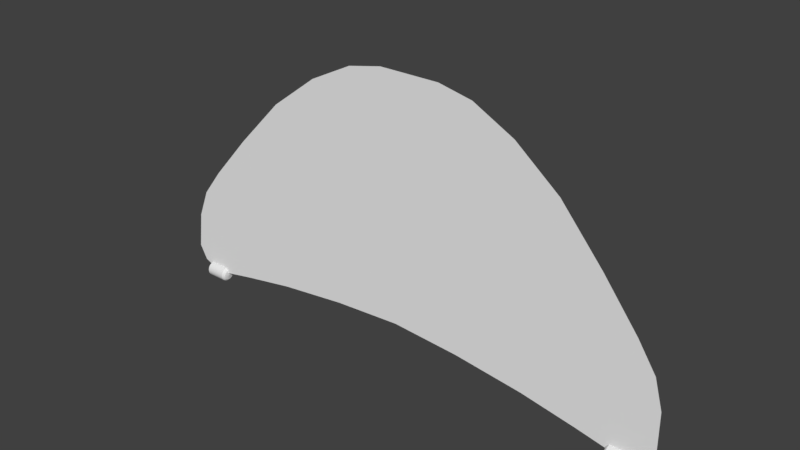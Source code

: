 # Source: Radio_Hatch.blend  (saved by Blender 2.79.0; exported with 4.5.12 LTS)
import bpy
from mathutils import Matrix  # noqa: F401  (used for matrix-valued properties, if any)

bpy.ops.wm.read_factory_settings(use_empty=True)
scene = bpy.context.scene
scene.name = 'Scene'

# ---- collections
col_collection_1 = bpy.data.collections.new('Collection 1'); scene.collection.children.link(col_collection_1)

# ---- world
world_world = bpy.data.worlds.new('World'); scene.world = world_world
world_world.color = (0.05088, 0.05088, 0.05088)
world_world.use_sun_shadow = False
world_world.sun_shadow_jitter_overblur = 0.0
world_world.cycles.sampling_method = 'MANUAL'

# ---- meshes
me_cube_003 = bpy.data.meshes.new('Cube.003')
me_cube_003.from_pydata([(0.5719, -0.09589, -0.3975), (0.4093, -0.0935, -0.3594), (0.2047, -0.09145, -0.3269), (0.0001109, -0.09035, -0.3093), (-0.459, -0.0465, 0.388), (-0.3224, -0.03754, 0.5305), (-0.5908, -0.05881, 0.1923), (-0.699, -0.06993, 0.01539), (-0.755, -0.07664, -0.0914), (-0.7819, -0.08371, -0.2038), (-0.7864, -0.09268, -0.3464), (-0.2045, -0.09145, -0.3269), (-0.4091, -0.0935, -0.3594), (-0.7595, -0.09614, -0.4015), (-0.7006, -0.09805, -0.4318), (-0.5719, -0.0959, -0.3977), (0.7818, -0.08371, -0.2038), (0.7863, -0.09267, -0.3463), (0.755, -0.07664, -0.09134), (0.7594, -0.09614, -0.4014), (0.7005, -0.09804, -0.4317), (0.699, -0.06993, 0.01532), (0.459, -0.04651, 0.3879), (0.5907, -0.05881, 0.1922), (0.1951, -0.03207, 0.6176), (0.3223, -0.03754, 0.5305), (0.09157, -0.03025, 0.6465), (-0.09162, -0.03025, 0.6465), (-2.46e-05, -0.03025, 0.6465), (-0.1951, -0.03207, 0.6175), (-0.7305, 0.04946, -0.4294), (-0.671, 0.04946, -0.4294), (-0.7305, 0.04851, -0.4353), (-0.671, 0.04851, -0.4353), (-0.7305, 0.04261, -0.4411), (-0.671, 0.04261, -0.4411), (-0.7305, 0.03199, -0.4465), (-0.671, 0.03199, -0.4465), (-0.7305, 0.01706, -0.4513), (-0.671, 0.01706, -0.4513), (-0.7305, -0.001622, -0.4553), (-0.671, -0.001622, -0.4553), (-0.7305, -0.02333, -0.4584), (-0.671, -0.02333, -0.4584), (-0.7305, -0.04722, -0.4605), (-0.671, -0.04722, -0.4605), (-0.7305, -0.07238, -0.4614), (-0.671, -0.07238, -0.4614), (-0.7305, -0.09785, -0.4612), (-0.671, -0.09785, -0.4612), (-0.7305, -0.1226, -0.4598), (-0.671, -0.1226, -0.4598), (-0.7305, -0.1458, -0.4573), (-0.671, -0.1458, -0.4573), (-0.7305, -0.1665, -0.4539), (-0.671, -0.1665, -0.4539), (-0.7305, -0.1838, -0.4495), (-0.671, -0.1838, -0.4495), (-0.7305, -0.1972, -0.4445), (-0.671, -0.1972, -0.4445), (-0.7305, -0.206, -0.4389), (-0.671, -0.206, -0.4389), (-0.7305, -0.2101, -0.4331), (-0.671, -0.2101, -0.4331), (-0.7305, -0.2091, -0.4271), (-0.671, -0.2091, -0.4271), (-0.7305, -0.2032, -0.4214), (-0.671, -0.2032, -0.4214), (-0.7305, -0.1926, -0.416), (-0.671, -0.1926, -0.416), (-0.7305, -0.1777, -0.4112), (-0.671, -0.1777, -0.4112), (-0.7305, -0.159, -0.4071), (-0.671, -0.159, -0.4071), (-0.7305, -0.1373, -0.404), (-0.671, -0.1373, -0.404), (-0.7305, -0.1134, -0.4019), (-0.671, -0.1134, -0.4019), (-0.7305, -0.08824, -0.401), (-0.671, -0.08824, -0.401), (-0.7305, -0.06277, -0.4012), (-0.671, -0.06277, -0.4012), (-0.7305, -0.03798, -0.4026), (-0.671, -0.03798, -0.4026), (-0.7305, -0.01481, -0.4051), (-0.671, -0.01481, -0.4051), (-0.7305, 0.005842, -0.4085), (-0.671, 0.005842, -0.4085), (-0.7305, 0.02318, -0.4129), (-0.671, 0.02318, -0.4129), (-0.7305, 0.03655, -0.4179), (-0.671, 0.03655, -0.4179), (-0.7305, 0.04542, -0.4235), (-0.671, 0.04542, -0.4235), (-0.6676, 0.03905, -0.435), (-0.6676, 0.03992, -0.4295), (-0.6676, 0.03358, -0.4403), (-0.6676, 0.02374, -0.4453), (-0.6676, 0.009902, -0.4498), (-0.6676, -0.007404, -0.4535), (-0.6676, -0.02751, -0.4564), (-0.6676, -0.04965, -0.4583), (-0.6676, -0.07297, -0.4592), (-0.6676, -0.09656, -0.459), (-0.6676, -0.1195, -0.4577), (-0.6676, -0.141, -0.4554), (-0.6676, -0.1601, -0.4522), (-0.6676, -0.1762, -0.4482), (-0.6676, -0.1886, -0.4435), (-0.6676, -0.1968, -0.4383), (-0.6676, -0.2005, -0.4329), (-0.6676, -0.1997, -0.4274), (-0.6676, -0.1942, -0.4221), (-0.6676, -0.1844, -0.4171), (-0.6676, -0.1705, -0.4126), (-0.6676, -0.1532, -0.4089), (-0.6676, -0.1331, -0.406), (-0.6676, -0.111, -0.4041), (-0.6676, -0.08766, -0.4032), (-0.6676, -0.06406, -0.4034), (-0.6676, -0.04109, -0.4047), (-0.6676, -0.01962, -0.407), (-0.6676, -0.0004878, -0.4102), (-0.6676, 0.01558, -0.4142), (-0.6676, 0.02796, -0.4189), (-0.6676, 0.03618, -0.4241), (-0.6636, 0.009944, -0.4341), (-0.6636, 0.01061, -0.4299), (-0.6636, 0.005812, -0.4381), (-0.6636, -0.001629, -0.4419), (-0.6636, -0.01209, -0.4453), (-0.6636, -0.02518, -0.4481), (-0.6636, -0.04039, -0.4503), (-0.6636, -0.05713, -0.4517), (-0.6636, -0.07476, -0.4524), (-0.6636, -0.0926, -0.4522), (-0.6636, -0.11, -0.4513), (-0.6636, -0.1262, -0.4495), (-0.6636, -0.1407, -0.4471), (-0.6636, -0.1528, -0.444), (-0.6636, -0.1622, -0.4405), (-0.6636, -0.1684, -0.4366), (-0.6636, -0.1712, -0.4325), (-0.6636, -0.1706, -0.4283), (-0.6636, -0.1664, -0.4243), (-0.6636, -0.159, -0.4205), (-0.6636, -0.1485, -0.4172), (-0.6636, -0.1354, -0.4143), (-0.6636, -0.1202, -0.4122), (-0.6636, -0.1035, -0.4107), (-0.6636, -0.08587, -0.41), (-0.6636, -0.06802, -0.4102), (-0.6636, -0.05065, -0.4112), (-0.6636, -0.03442, -0.4129), (-0.6636, -0.01995, -0.4153), (-0.6636, -0.007802, -0.4184), (-0.6636, 0.00156, -0.4219), (-0.6636, 0.007776, -0.4258), (-0.6612, -0.08031, -0.4312), (-0.735, 0.01726, -0.4201), (-0.735, 0.006101, -0.4159), (-0.735, -0.008378, -0.4123), (-0.735, -0.02562, -0.4094), (-0.735, -0.04496, -0.4073), (-0.735, -0.06567, -0.4062), (-0.735, -0.08693, -0.406), (-0.735, -0.1079, -0.4068), (-0.735, -0.1279, -0.4085), (-0.735, -0.146, -0.4111), (-0.735, -0.1616, -0.4145), (-0.735, -0.1741, -0.4185), (-0.735, -0.1829, -0.423), (-0.735, -0.1879, -0.4278), (-0.735, -0.1887, -0.4327), (-0.735, -0.1853, -0.4376), (-0.735, -0.1779, -0.4423), (-0.735, -0.1667, -0.4465), (-0.735, -0.1522, -0.4501), (-0.735, -0.135, -0.453), (-0.735, -0.1157, -0.4551), (-0.735, -0.09496, -0.4562), (-0.735, -0.07369, -0.4564), (-0.735, -0.05268, -0.4556), (-0.735, -0.03273, -0.4539), (-0.735, -0.01461, -0.4513), (-0.735, 0.0009855, -0.4479), (-0.735, 0.01346, -0.4439), (-0.735, 0.02233, -0.4394), (-0.735, 0.02725, -0.4346), (-0.735, 0.02804, -0.4297), (-0.735, 0.02467, -0.4248), (-0.7387, -0.01009, -0.4269), (-0.7387, -0.007835, -0.4302), (-0.7387, -0.01505, -0.4238), (-0.7387, -0.02251, -0.421), (-0.7387, -0.03219, -0.4186), (-0.7387, -0.04373, -0.4166), (-0.7387, -0.05667, -0.4152), (-0.7387, -0.07052, -0.4145), (-0.7387, -0.08474, -0.4143), (-0.7387, -0.0988, -0.4149), (-0.7387, -0.1121, -0.416), (-0.7387, -0.1243, -0.4178), (-0.7387, -0.1347, -0.42), (-0.7387, -0.143, -0.4227), (-0.7387, -0.149, -0.4257), (-0.7387, -0.1523, -0.4289), (-0.7387, -0.1528, -0.4322), (-0.7387, -0.1505, -0.4355), (-0.7387, -0.1456, -0.4386), (-0.7387, -0.1381, -0.4414), (-0.7387, -0.1284, -0.4439), (-0.7387, -0.1169, -0.4458), (-0.7387, -0.104, -0.4472), (-0.7387, -0.09011, -0.448), (-0.7387, -0.07588, -0.4481), (-0.7387, -0.06183, -0.4476), (-0.7387, -0.04848, -0.4464), (-0.7387, -0.03636, -0.4447), (-0.7387, -0.02593, -0.4424), (-0.7387, -0.01759, -0.4397), (-0.7387, -0.01166, -0.4367), (-0.7387, -0.008364, -0.4335), (-0.7403, -0.08031, -0.4312), (0.6672, -0.206, -0.4389), (0.7267, -0.1972, -0.4445), (0.6672, -0.1972, -0.4445), (0.7267, -0.1838, -0.4495), (0.6672, -0.1838, -0.4495), (0.7267, -0.1665, -0.4539), (0.6672, -0.1665, -0.4539), (0.7267, -0.1458, -0.4573), (0.6672, -0.1458, -0.4573), (0.7267, -0.1226, -0.4598), (0.6672, -0.1226, -0.4598), (0.7267, -0.09785, -0.4612), (0.6672, -0.09785, -0.4612), (0.7267, -0.07238, -0.4614), (0.6672, -0.07238, -0.4614), (0.7267, -0.04722, -0.4605), (0.6672, -0.04722, -0.4605), (0.7267, -0.02333, -0.4584), (0.6672, -0.02333, -0.4584), (0.7267, -0.001622, -0.4553), (0.6672, -0.001622, -0.4553), (0.7267, 0.01706, -0.4513), (0.6672, 0.01706, -0.4513), (0.7267, 0.03199, -0.4465), (0.6672, 0.03199, -0.4465), (0.7267, 0.04261, -0.4411), (0.6672, 0.04261, -0.4411), (0.7267, 0.04851, -0.4353), (0.6672, 0.04851, -0.4353), (0.7267, 0.04946, -0.4294), (0.6672, 0.04946, -0.4294), (0.7267, -0.206, -0.4389), (0.6672, -0.2101, -0.4331), (0.7267, -0.2101, -0.4331), (0.6672, -0.2091, -0.4271), (0.7267, -0.2091, -0.4271), (0.6672, -0.2032, -0.4214), (0.7267, -0.2032, -0.4214), (0.6672, -0.1926, -0.416), (0.7267, -0.1926, -0.416), (0.6672, -0.1777, -0.4112), (0.7267, -0.1777, -0.4112), (0.6672, -0.159, -0.4071), (0.7267, -0.159, -0.4071), (0.6672, -0.1373, -0.404), (0.7267, -0.1373, -0.404), (0.6672, -0.1134, -0.4019), (0.7267, -0.1134, -0.4019), (0.6672, -0.08824, -0.401), (0.7267, -0.08824, -0.401), (0.6672, -0.06277, -0.4012), (0.7267, -0.06277, -0.4012), (0.6672, -0.03798, -0.4026), (0.7267, -0.03798, -0.4026), (0.6672, -0.01481, -0.4051), (0.7267, -0.01481, -0.4051), (0.6672, 0.005842, -0.4085), (0.7267, 0.005842, -0.4085), (0.6672, 0.02318, -0.4129), (0.7267, 0.02318, -0.4129), (0.6672, 0.03655, -0.4179), (0.7267, 0.03655, -0.4179), (0.6672, 0.04542, -0.4235), (0.7267, 0.04542, -0.4235), (0.7301, 0.03905, -0.435), (0.7301, 0.03992, -0.4295), (0.7301, 0.03358, -0.4403), (0.7301, 0.02374, -0.4453), (0.7301, 0.009902, -0.4498), (0.7301, -0.007404, -0.4535), (0.7301, -0.02751, -0.4564), (0.7301, -0.04965, -0.4583), (0.7301, -0.07297, -0.4592), (0.7301, -0.09656, -0.459), (0.7301, -0.1195, -0.4577), (0.7301, -0.141, -0.4554), (0.7301, -0.1601, -0.4522), (0.7301, -0.1762, -0.4482), (0.7301, -0.1886, -0.4435), (0.7301, -0.1968, -0.4383), (0.7301, -0.2005, -0.4329), (0.7301, -0.1997, -0.4274), (0.7301, -0.1942, -0.4221), (0.7301, -0.1844, -0.4171), (0.7301, -0.1705, -0.4126), (0.7301, -0.1532, -0.4089), (0.7301, -0.1331, -0.406), (0.7301, -0.111, -0.4041), (0.7301, -0.08766, -0.4032), (0.7301, -0.06406, -0.4034), (0.7301, -0.04109, -0.4047), (0.7301, -0.01962, -0.407), (0.7301, -0.0004878, -0.4102), (0.7301, 0.01558, -0.4142), (0.7301, 0.02796, -0.4189), (0.7301, 0.03618, -0.4241), (0.7341, 0.009944, -0.4341), (0.7341, 0.01061, -0.4299), (0.7341, 0.005812, -0.4381), (0.7341, -0.001629, -0.4419), (0.7341, -0.01209, -0.4453), (0.7341, -0.02518, -0.4481), (0.7341, -0.04039, -0.4503), (0.7341, -0.05713, -0.4517), (0.7341, -0.07476, -0.4524), (0.7341, -0.0926, -0.4522), (0.7341, -0.11, -0.4513), (0.7341, -0.1262, -0.4495), (0.7341, -0.1407, -0.4471), (0.7341, -0.1528, -0.444), (0.7341, -0.1622, -0.4405), (0.7341, -0.1684, -0.4366), (0.7341, -0.1712, -0.4325), (0.7341, -0.1706, -0.4283), (0.7341, -0.1664, -0.4243), (0.7341, -0.159, -0.4205), (0.7341, -0.1485, -0.4172), (0.7341, -0.1354, -0.4143), (0.7341, -0.1202, -0.4122), (0.7341, -0.1035, -0.4107), (0.7341, -0.08587, -0.41), (0.7341, -0.06802, -0.4102), (0.7341, -0.05065, -0.4112), (0.7341, -0.03442, -0.4129), (0.7341, -0.01995, -0.4153), (0.7341, -0.007802, -0.4184), (0.7341, 0.00156, -0.4219), (0.7341, 0.007776, -0.4258), (0.7365, -0.08031, -0.4312), (0.6627, 0.01726, -0.4201), (0.6627, 0.006101, -0.4159), (0.6627, -0.008378, -0.4123), (0.6627, -0.02562, -0.4094), (0.6627, -0.04496, -0.4073), (0.6627, -0.06567, -0.4062), (0.6627, -0.08693, -0.406), (0.6627, -0.1079, -0.4068), (0.6627, -0.1279, -0.4085), (0.6627, -0.146, -0.4111), (0.6627, -0.1616, -0.4145), (0.6627, -0.1741, -0.4185), (0.6627, -0.1829, -0.423), (0.6627, -0.1879, -0.4278), (0.6627, -0.1887, -0.4327), (0.6627, -0.1853, -0.4376), (0.6627, -0.1779, -0.4423), (0.6627, -0.1667, -0.4465), (0.6627, -0.1522, -0.4501), (0.6627, -0.135, -0.453), (0.6627, -0.1157, -0.4551), (0.6627, -0.09496, -0.4562), (0.6627, -0.07369, -0.4564), (0.6627, -0.05268, -0.4556), (0.6627, -0.03273, -0.4539), (0.6627, -0.01461, -0.4513), (0.6627, 0.0009855, -0.4479), (0.6627, 0.01346, -0.4439), (0.6627, 0.02233, -0.4394), (0.6627, 0.02725, -0.4346), (0.6627, 0.02804, -0.4297), (0.6627, 0.02467, -0.4248), (0.659, -0.01009, -0.4269), (0.659, -0.007835, -0.4302), (0.659, -0.01505, -0.4238), (0.659, -0.02251, -0.421), (0.659, -0.03219, -0.4186), (0.659, -0.04373, -0.4166), (0.659, -0.05667, -0.4152), (0.659, -0.07052, -0.4145), (0.659, -0.08474, -0.4143), (0.659, -0.0988, -0.4149), (0.659, -0.1121, -0.416), (0.659, -0.1243, -0.4178), (0.659, -0.1347, -0.42), (0.659, -0.143, -0.4227), (0.659, -0.149, -0.4257), (0.659, -0.1523, -0.4289), (0.659, -0.1528, -0.4322), (0.659, -0.1505, -0.4355), (0.659, -0.1456, -0.4386), (0.659, -0.1381, -0.4414), (0.659, -0.1284, -0.4439), (0.659, -0.1169, -0.4458), (0.659, -0.104, -0.4472), (0.659, -0.09011, -0.448), (0.659, -0.07588, -0.4481), (0.659, -0.06183, -0.4476), (0.659, -0.04848, -0.4464), (0.659, -0.03636, -0.4447), (0.659, -0.02593, -0.4424), (0.659, -0.01759, -0.4397), (0.659, -0.01166, -0.4367), (0.659, -0.008364, -0.4335), (0.6574, -0.08031, -0.4312)], [], [(10, 13, 14, 15, 12, 11, 3, 2, 1, 0, 20, 19, 17, 16, 18, 21, 23, 22, 25, 24, 26, 28, 27, 29, 5, 4, 6, 7, 8, 9), (30, 31, 33, 32), (32, 33, 35, 34), (34, 35, 37, 36), (36, 37, 39, 38), (38, 39, 41, 40), (40, 41, 43, 42), (42, 43, 45, 44), (44, 45, 47, 46), (46, 47, 49, 48), (48, 49, 51, 50), (50, 51, 53, 52), (52, 53, 55, 54), (54, 55, 57, 56), (56, 57, 59, 58), (58, 59, 61, 60), (60, 61, 63, 62), (62, 63, 65, 64), (64, 65, 67, 66), (66, 67, 69, 68), (68, 69, 71, 70), (70, 71, 73, 72), (72, 73, 75, 74), (74, 75, 77, 76), (76, 77, 79, 78), (78, 79, 81, 80), (80, 81, 83, 82), (82, 83, 85, 84), (84, 85, 87, 86), (86, 87, 89, 88), (88, 89, 91, 90), (77, 75, 116, 117), (90, 91, 93, 92), (92, 93, 31, 30), (48, 50, 179, 180), (121, 120, 152, 153), (33, 31, 95, 94), (31, 93, 125, 95), (51, 49, 103, 104), (69, 67, 112, 113), (87, 85, 121, 122), (43, 41, 99, 100), (61, 59, 108, 109), (79, 77, 117, 118), (35, 33, 94, 96), (53, 51, 104, 105), (71, 69, 113, 114), (89, 87, 122, 123), (45, 43, 100, 101), (63, 61, 109, 110), (81, 79, 118, 119), (37, 35, 96, 97), (55, 53, 105, 106), (73, 71, 114, 115), (91, 89, 123, 124), (47, 45, 101, 102), (65, 63, 110, 111), (83, 81, 119, 120), (39, 37, 97, 98), (57, 55, 106, 107), (75, 73, 115, 116), (93, 91, 124, 125), (49, 47, 102, 103), (67, 65, 111, 112), (85, 83, 120, 121), (41, 39, 98, 99), (59, 57, 107, 108), (129, 128, 158), (108, 107, 139, 140), (94, 95, 127, 126), (122, 121, 153, 154), (109, 108, 140, 141), (96, 94, 126, 128), (123, 122, 154, 155), (110, 109, 141, 142), (97, 96, 128, 129), (124, 123, 155, 156), (111, 110, 142, 143), (98, 97, 129, 130), (125, 124, 156, 157), (112, 111, 143, 144), (99, 98, 130, 131), (95, 125, 157, 127), (113, 112, 144, 145), (100, 99, 131, 132), (114, 113, 145, 146), (101, 100, 132, 133), (115, 114, 146, 147), (102, 101, 133, 134), (116, 115, 147, 148), (103, 102, 134, 135), (117, 116, 148, 149), (104, 103, 135, 136), (118, 117, 149, 150), (105, 104, 136, 137), (119, 118, 150, 151), (106, 105, 137, 138), (120, 119, 151, 152), (107, 106, 138, 139), (74, 76, 166, 167), (156, 155, 158), (143, 142, 158), (130, 129, 158), (157, 156, 158), (144, 143, 158), (131, 130, 158), (127, 157, 158), (145, 144, 158), (132, 131, 158), (146, 145, 158), (133, 132, 158), (147, 146, 158), (134, 133, 158), (148, 147, 158), (135, 134, 158), (149, 148, 158), (136, 135, 158), (150, 149, 158), (137, 136, 158), (151, 150, 158), (138, 137, 158), (152, 151, 158), (139, 138, 158), (153, 152, 158), (140, 139, 158), (126, 127, 158), (154, 153, 158), (141, 140, 158), (128, 126, 158), (155, 154, 158), (142, 141, 158), (56, 58, 175, 176), (38, 40, 184, 185), (82, 84, 162, 163), (64, 66, 171, 172), (46, 48, 180, 181), (90, 92, 190, 159), (72, 74, 167, 168), (54, 56, 176, 177), (36, 38, 185, 186), (80, 82, 163, 164), (62, 64, 172, 173), (44, 46, 181, 182), (88, 90, 159, 160), (70, 72, 168, 169), (52, 54, 177, 178), (34, 36, 186, 187), (78, 80, 164, 165), (60, 62, 173, 174), (42, 44, 182, 183), (86, 88, 160, 161), (68, 70, 169, 170), (50, 52, 178, 179), (32, 34, 187, 188), (76, 78, 165, 166), (58, 60, 174, 175), (40, 42, 183, 184), (84, 86, 161, 162), (66, 68, 170, 171), (169, 168, 202, 203), (30, 32, 188, 189), (92, 30, 189, 190), (214, 213, 223), (183, 182, 216, 217), (170, 169, 203, 204), (190, 189, 192, 191), (184, 183, 217, 218), (171, 170, 204, 205), (185, 184, 218, 219), (172, 171, 205, 206), (159, 190, 191, 193), (186, 185, 219, 220), (173, 172, 206, 207), (160, 159, 193, 194), (187, 186, 220, 221), (174, 173, 207, 208), (161, 160, 194, 195), (188, 187, 221, 222), (175, 174, 208, 209), (162, 161, 195, 196), (189, 188, 222, 192), (176, 175, 209, 210), (163, 162, 196, 197), (177, 176, 210, 211), (164, 163, 197, 198), (178, 177, 211, 212), (165, 164, 198, 199), (179, 178, 212, 213), (166, 165, 199, 200), (180, 179, 213, 214), (167, 166, 200, 201), (181, 180, 214, 215), (168, 167, 201, 202), (182, 181, 215, 216), (282, 283, 285, 284), (222, 221, 223), (200, 199, 223), (213, 212, 223), (192, 222, 223), (199, 198, 223), (212, 211, 223), (198, 197, 223), (211, 210, 223), (197, 196, 223), (210, 209, 223), (196, 195, 223), (209, 208, 223), (195, 194, 223), (208, 207, 223), (194, 193, 223), (207, 206, 223), (193, 191, 223), (206, 205, 223), (219, 218, 223), (191, 192, 223), (205, 204, 223), (218, 217, 223), (204, 203, 223), (217, 216, 223), (203, 202, 223), (216, 215, 223), (220, 219, 223), (202, 201, 223), (215, 214, 223), (221, 220, 223), (201, 200, 223), (280, 281, 283, 282), (278, 279, 281, 280), (276, 277, 279, 278), (274, 275, 277, 276), (272, 273, 275, 274), (270, 271, 273, 272), (268, 269, 271, 270), (266, 267, 269, 268), (264, 265, 267, 266), (262, 263, 265, 264), (260, 261, 263, 262), (258, 259, 261, 260), (256, 257, 259, 258), (224, 255, 257, 256), (226, 225, 255, 224), (228, 227, 225, 226), (230, 229, 227, 228), (232, 231, 229, 230), (234, 233, 231, 232), (236, 235, 233, 234), (238, 237, 235, 236), (240, 239, 237, 238), (242, 241, 239, 240), (244, 243, 241, 242), (246, 245, 243, 244), (248, 247, 245, 246), (250, 249, 247, 248), (252, 251, 249, 250), (254, 253, 251, 252), (271, 269, 310, 311), (284, 285, 287, 286), (286, 287, 253, 254), (236, 234, 373, 374), (315, 314, 346, 347), (251, 253, 289, 288), (253, 287, 319, 289), (233, 235, 297, 298), (263, 261, 306, 307), (281, 279, 315, 316), (241, 243, 293, 294), (255, 225, 302, 303), (273, 271, 311, 312), (249, 251, 288, 290), (231, 233, 298, 299), (265, 263, 307, 308), (283, 281, 316, 317), (239, 241, 294, 295), (257, 255, 303, 304), (275, 273, 312, 313), (247, 249, 290, 291), (229, 231, 299, 300), (267, 265, 308, 309), (285, 283, 317, 318), (237, 239, 295, 296), (259, 257, 304, 305), (277, 275, 313, 314), (245, 247, 291, 292), (227, 229, 300, 301), (269, 267, 309, 310), (287, 285, 318, 319), (235, 237, 296, 297), (261, 259, 305, 306), (279, 277, 314, 315), (243, 245, 292, 293), (225, 227, 301, 302), (323, 322, 352), (302, 301, 333, 334), (288, 289, 321, 320), (316, 315, 347, 348), (303, 302, 334, 335), (290, 288, 320, 322), (317, 316, 348, 349), (304, 303, 335, 336), (291, 290, 322, 323), (318, 317, 349, 350), (305, 304, 336, 337), (292, 291, 323, 324), (319, 318, 350, 351), (306, 305, 337, 338), (293, 292, 324, 325), (289, 319, 351, 321), (307, 306, 338, 339), (294, 293, 325, 326), (308, 307, 339, 340), (295, 294, 326, 327), (309, 308, 340, 341), (296, 295, 327, 328), (310, 309, 341, 342), (297, 296, 328, 329), (311, 310, 342, 343), (298, 297, 329, 330), (312, 311, 343, 344), (299, 298, 330, 331), (313, 312, 344, 345), (300, 299, 331, 332), (314, 313, 345, 346), (301, 300, 332, 333), (268, 270, 360, 361), (350, 349, 352), (337, 336, 352), (324, 323, 352), (351, 350, 352), (338, 337, 352), (325, 324, 352), (321, 351, 352), (339, 338, 352), (326, 325, 352), (340, 339, 352), (327, 326, 352), (341, 340, 352), (328, 327, 352), (342, 341, 352), (329, 328, 352), (343, 342, 352), (330, 329, 352), (344, 343, 352), (331, 330, 352), (345, 344, 352), (332, 331, 352), (346, 345, 352), (333, 332, 352), (347, 346, 352), (334, 333, 352), (320, 321, 352), (348, 347, 352), (335, 334, 352), (322, 320, 352), (349, 348, 352), (336, 335, 352), (228, 226, 369, 370), (246, 244, 378, 379), (276, 278, 356, 357), (258, 260, 365, 366), (238, 236, 374, 375), (284, 286, 384, 353), (266, 268, 361, 362), (230, 228, 370, 371), (248, 246, 379, 380), (274, 276, 357, 358), (256, 258, 366, 367), (240, 238, 375, 376), (282, 284, 353, 354), (264, 266, 362, 363), (232, 230, 371, 372), (250, 248, 380, 381), (272, 274, 358, 359), (224, 256, 367, 368), (242, 240, 376, 377), (280, 282, 354, 355), (262, 264, 363, 364), (234, 232, 372, 373), (252, 250, 381, 382), (270, 272, 359, 360), (226, 224, 368, 369), (244, 242, 377, 378), (278, 280, 355, 356), (260, 262, 364, 365), (363, 362, 396, 397), (254, 252, 382, 383), (286, 254, 383, 384), (408, 407, 417), (377, 376, 410, 411), (364, 363, 397, 398), (384, 383, 386, 385), (378, 377, 411, 412), (365, 364, 398, 399), (379, 378, 412, 413), (366, 365, 399, 400), (353, 384, 385, 387), (380, 379, 413, 414), (367, 366, 400, 401), (354, 353, 387, 388), (381, 380, 414, 415), (368, 367, 401, 402), (355, 354, 388, 389), (382, 381, 415, 416), (369, 368, 402, 403), (356, 355, 389, 390), (383, 382, 416, 386), (370, 369, 403, 404), (357, 356, 390, 391), (371, 370, 404, 405), (358, 357, 391, 392), (372, 371, 405, 406), (359, 358, 392, 393), (373, 372, 406, 407), (360, 359, 393, 394), (374, 373, 407, 408), (361, 360, 394, 395), (375, 374, 408, 409), (362, 361, 395, 396), (376, 375, 409, 410), (416, 415, 417), (394, 393, 417), (407, 406, 417), (386, 416, 417), (393, 392, 417), (406, 405, 417), (392, 391, 417), (405, 404, 417), (391, 390, 417), (404, 403, 417), (390, 389, 417), (403, 402, 417), (389, 388, 417), (402, 401, 417), (388, 387, 417), (401, 400, 417), (387, 385, 417), (400, 399, 417), (413, 412, 417), (385, 386, 417), (399, 398, 417), (412, 411, 417), (398, 397, 417), (411, 410, 417), (397, 396, 417), (410, 409, 417), (414, 413, 417), (396, 395, 417), (409, 408, 417), (415, 414, 417), (395, 394, 417)])
me_cube_003.use_remesh_preserve_volume = False
me_cube_003.use_remesh_preserve_attributes = False
me_cube_003.use_mirror_vertex_groups = False
me_cube_003.update()

# ---- objects
ob_cube_001 = bpy.data.objects.new('Cube.001', me_cube_003)

# ---- transforms, parenting, visibility, modifiers, constraints
ob_cube_001.location = (9.126e-05, 0.842, 2.346)
ob_cube_001.rotation_euler = (-0.06103, -0.0, 0.0)
ob_cube_001.scale = (2.897, 0.4891, 2.102)
ob_cube_001.lineart.crease_threshold = 0.0

# ---- collection membership
col_collection_1.objects.link(ob_cube_001)

# ---- scene / render settings (as saved in the file)
scene.frame_start = 1; scene.frame_end = 250; scene.frame_set(1)
scene.render.engine = 'BLENDER_EEVEE_NEXT'
scene.render.resolution_percentage = 50
scene.render.dither_intensity = 0.0
scene.cycles.use_denoising = False
scene.cycles.samples = 128
scene.cycles.sampling_pattern = 'TABULATED_SOBOL'
scene.cycles.use_adaptive_sampling = False
scene.cycles.use_light_tree = False
scene.cycles.blur_glossy = 0.0
scene.cycles.sample_clamp_indirect = 0.0
scene.view_settings.view_transform = 'Standard'
bpy.context.view_layer.update()

# ---- added for rendering (the .blend has no active camera and no usable light): camera, sun
cam_auto = bpy.data.cameras.new('AutoCamera')
cam_auto.lens = 50.0
cam_auto.sensor_width = 36.0
cam_auto.clip_end = 1000.0
ob_auto_camera = bpy.data.objects.new('AutoCamera', cam_auto)
scene.collection.objects.link(ob_auto_camera)
ob_auto_camera.location = (4.7419, -4.8756, 6.33614)
ob_auto_camera.rotation_euler = (1.09748, -7.21219e-08, 0.694738)
scene.camera = ob_auto_camera
light_auto_sun = bpy.data.lights.new('AutoSun', 'SUN')
light_auto_sun.energy = 3.0
light_auto_sun.angle = 0.0523599
ob_auto_sun = bpy.data.objects.new('AutoSun', light_auto_sun)
scene.collection.objects.link(ob_auto_sun)
ob_auto_sun.rotation_euler = (0.872665, 0.174533, 0.523599)
bpy.context.view_layer.update()
